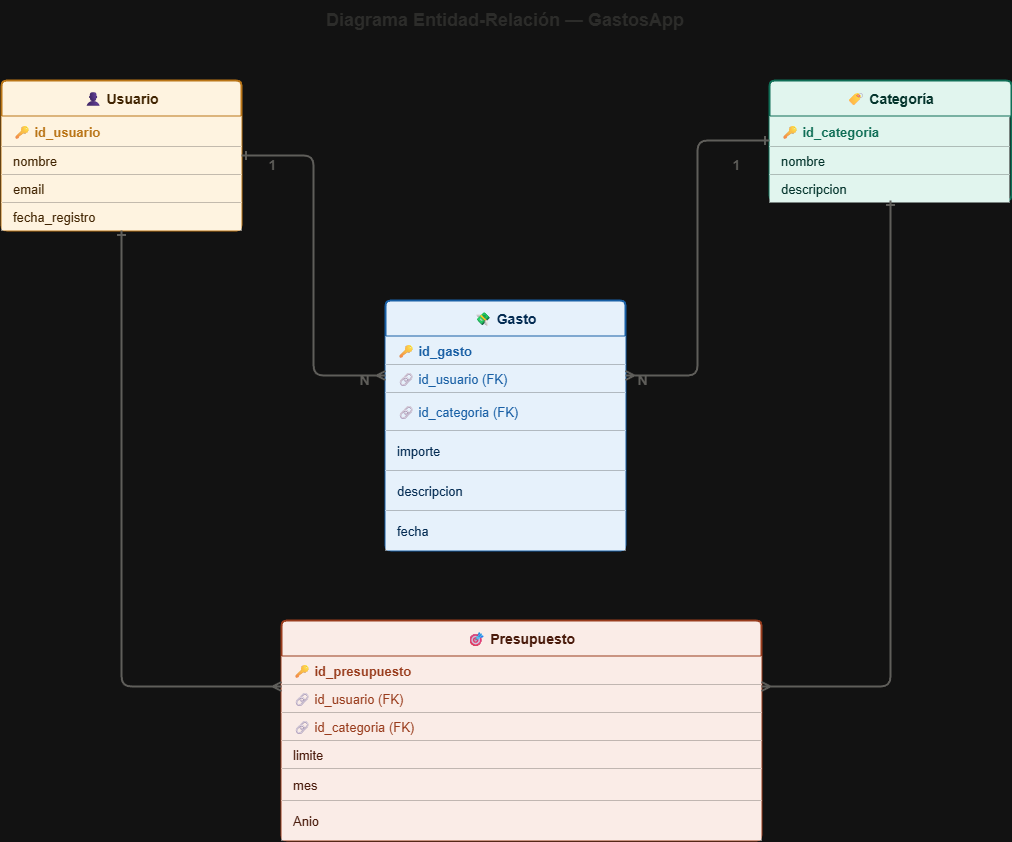

The diagram above was exported from draw.io. Its source (the exported page's mxGraphModel, read from the mxfile embedded in the PNG):
<mxGraphModel dx="1741" dy="852" grid="1" gridSize="10" guides="1" tooltips="1" connect="1" arrows="1" fold="1" page="1" pageScale="1" pageWidth="1169" pageHeight="827" math="0" shadow="0">
  <root>
    <mxCell id="0" />
    <mxCell id="1" parent="0" />
    <mxCell id="title" parent="1" style="text;html=1;strokeColor=none;fillColor=none;align=center;verticalAlign=middle;whiteSpace=wrap;rounded=0;fontSize=18;fontStyle=1;fontColor=#2C2C2A;" value="Diagrama Entidad-Relación — GastosApp" vertex="1">
      <mxGeometry height="40" width="700" x="234" y="20" as="geometry" />
    </mxCell>
    <mxCell id="u0" parent="1" style="swimlane;fontStyle=1;align=center;startSize=36;fillColor=#FEF3E0;strokeColor=#BA7517;fontSize=14;fontColor=#412402;rounded=1;arcSize=5;swimlaneLine=1;strokeWidth=2;" value="👤 Usuario" vertex="1">
      <mxGeometry height="150" width="240" x="80" y="100" as="geometry" />
    </mxCell>
    <mxCell id="u1" parent="u0" style="text;strokeColor=none;fillColor=#FEF3E0;align=left;verticalAlign=middle;spacingLeft=10;fontSize=13;fontStyle=1;fontColor=#BA7517;" value="🔑 id_usuario" vertex="1">
      <mxGeometry height="30" width="240" y="36" as="geometry" />
    </mxCell>
    <mxCell id="u2" parent="u0" style="text;strokeColor=none;fillColor=#FEF3E0;align=left;verticalAlign=middle;spacingLeft=10;fontSize=13;fontColor=#412402;" value="nombre" vertex="1">
      <mxGeometry height="28" width="240" y="66" as="geometry" />
    </mxCell>
    <mxCell id="u3" parent="u0" style="text;strokeColor=none;fillColor=#FEF3E0;align=left;verticalAlign=middle;spacingLeft=10;fontSize=13;fontColor=#412402;" value="email" vertex="1">
      <mxGeometry height="28" width="240" y="94" as="geometry" />
    </mxCell>
    <mxCell id="u4" parent="u0" style="text;strokeColor=none;fillColor=#FEF3E0;align=left;verticalAlign=middle;spacingLeft=10;fontSize=13;fontColor=#412402;" value="fecha_registro" vertex="1">
      <mxGeometry height="28" width="240" y="122" as="geometry" />
    </mxCell>
    <mxCell id="c0" parent="1" style="swimlane;fontStyle=1;align=center;startSize=36;fillColor=#E1F5EE;strokeColor=#0F6E56;fontSize=14;fontColor=#04342C;rounded=1;arcSize=5;swimlaneLine=1;strokeWidth=2;" value="🏷 Categoría" vertex="1">
      <mxGeometry height="120" width="242" x="848" y="100" as="geometry" />
    </mxCell>
    <mxCell id="c1" parent="c0" style="text;strokeColor=none;fillColor=#E1F5EE;align=left;verticalAlign=middle;spacingLeft=10;fontSize=13;fontStyle=1;fontColor=#0F6E56;" value="🔑 id_categoria" vertex="1">
      <mxGeometry height="30" width="240" y="36" as="geometry" />
    </mxCell>
    <mxCell id="c2" parent="c0" style="text;strokeColor=none;fillColor=#E1F5EE;align=left;verticalAlign=middle;spacingLeft=10;fontSize=13;fontColor=#04342C;" value="nombre" vertex="1">
      <mxGeometry height="28" width="240" y="66" as="geometry" />
    </mxCell>
    <mxCell id="c3" parent="c0" style="text;strokeColor=none;fillColor=#E1F5EE;align=left;verticalAlign=middle;spacingLeft=10;fontSize=13;fontColor=#04342C;" value="descripcion" vertex="1">
      <mxGeometry height="28" width="240" y="94" as="geometry" />
    </mxCell>
    <mxCell id="g0" parent="1" style="swimlane;fontStyle=1;align=center;startSize=36;fillColor=#E6F1FB;strokeColor=#185FA5;fontSize=14;fontColor=#042C53;rounded=1;arcSize=5;swimlaneLine=1;strokeWidth=2;" value="💸 Gasto" vertex="1">
      <mxGeometry height="250" width="240" x="464" y="320" as="geometry" />
    </mxCell>
    <mxCell id="g1" parent="g0" style="text;strokeColor=none;fillColor=#E6F1FB;align=left;verticalAlign=middle;spacingLeft=10;fontSize=13;fontStyle=1;fontColor=#185FA5;" value="🔑 id_gasto" vertex="1">
      <mxGeometry height="28" width="240" y="36" as="geometry" />
    </mxCell>
    <mxCell id="g2" parent="g0" style="text;strokeColor=none;fillColor=#E6F1FB;align=left;verticalAlign=middle;spacingLeft=10;fontSize=13;fontColor=#185FA5;" value="🔗 id_usuario (FK)" vertex="1">
      <mxGeometry height="28" width="240" y="64" as="geometry" />
    </mxCell>
    <mxCell id="g3" parent="g0" style="text;strokeColor=none;fillColor=#E6F1FB;align=left;verticalAlign=middle;spacingLeft=10;fontSize=13;fontColor=#185FA5;" value="🔗 id_categoria (FK)" vertex="1">
      <mxGeometry height="38" width="240" y="92" as="geometry" />
    </mxCell>
    <mxCell id="g4" parent="g0" style="text;strokeColor=none;fillColor=#E6F1FB;align=left;verticalAlign=middle;spacingLeft=10;fontSize=13;fontColor=#042C53;" value="importe" vertex="1">
      <mxGeometry height="40" width="240" y="130" as="geometry" />
    </mxCell>
    <mxCell id="g5" parent="g0" style="text;strokeColor=none;fillColor=#E6F1FB;align=left;verticalAlign=middle;spacingLeft=10;fontSize=13;fontColor=#042C53;" value="descripcion" vertex="1">
      <mxGeometry height="40" width="240" y="170" as="geometry" />
    </mxCell>
    <mxCell id="g6" parent="g0" style="text;strokeColor=none;fillColor=#E6F1FB;align=left;verticalAlign=middle;spacingLeft=10;fontSize=13;fontColor=#042C53;" value="fecha" vertex="1">
      <mxGeometry height="40" width="240" y="210" as="geometry" />
    </mxCell>
    <mxCell id="p0" parent="1" style="swimlane;fontStyle=1;align=center;startSize=36;fillColor=#FAECE7;strokeColor=#993C1D;fontSize=14;fontColor=#4A1B0C;rounded=1;arcSize=5;swimlaneLine=1;strokeWidth=2;" value="🎯 Presupuesto" vertex="1">
      <mxGeometry height="220" width="480" x="360" y="640" as="geometry" />
    </mxCell>
    <mxCell id="p1" parent="p0" style="text;strokeColor=none;fillColor=#FAECE7;align=left;verticalAlign=middle;spacingLeft=10;fontSize=13;fontStyle=1;fontColor=#993C1D;" value="🔑 id_presupuesto" vertex="1">
      <mxGeometry height="28" width="480" y="36" as="geometry" />
    </mxCell>
    <mxCell id="p2" parent="p0" style="text;strokeColor=none;fillColor=#FAECE7;align=left;verticalAlign=middle;spacingLeft=10;fontSize=13;fontColor=#993C1D;" value="🔗 id_usuario (FK)" vertex="1">
      <mxGeometry height="28" width="480" y="64" as="geometry" />
    </mxCell>
    <mxCell id="p3" parent="p0" style="text;strokeColor=none;fillColor=#FAECE7;align=left;verticalAlign=middle;spacingLeft=10;fontSize=13;fontColor=#993C1D;" value="🔗 id_categoria (FK)" vertex="1">
      <mxGeometry height="28" width="480" y="92" as="geometry" />
    </mxCell>
    <mxCell id="p4" parent="p0" style="text;strokeColor=none;fillColor=#FAECE7;align=left;verticalAlign=middle;spacingLeft=10;fontSize=13;fontColor=#4A1B0C;" value="limite" vertex="1">
      <mxGeometry height="28" width="480" y="120" as="geometry" />
    </mxCell>
    <mxCell id="p5" parent="p0" style="text;strokeColor=none;fillColor=#FAECE7;align=left;verticalAlign=middle;spacingLeft=10;fontSize=13;fontColor=#4A1B0C;" value="mes" vertex="1">
      <mxGeometry height="32" width="480" y="148" as="geometry" />
    </mxCell>
    <mxCell id="pBjogbI9uj8y2f2vs8WS-5" parent="p0" style="text;strokeColor=none;fillColor=#FAECE7;align=left;verticalAlign=middle;spacingLeft=10;fontSize=13;fontColor=#4A1B0C;" value="Anio" vertex="1">
      <mxGeometry height="40" width="480" y="180" as="geometry" />
    </mxCell>
    <mxCell id="rel_ug" edge="1" parent="1" source="u0" style="edgeStyle=orthogonalEdgeStyle;rounded=1;orthogonalLoop=1;jettySize=auto;exitX=1;exitY=0.5;exitDx=0;exitDy=0;entryX=0;entryY=0.3;entryDx=0;entryDy=0;strokeColor=#5F5E5A;strokeWidth=2;endArrow=ERmany;endFill=0;startArrow=ERone;startFill=0;" target="g0" value="">
      <mxGeometry relative="1" as="geometry" />
    </mxCell>
    <mxCell id="rel_cg" edge="1" parent="1" source="c0" style="edgeStyle=orthogonalEdgeStyle;rounded=1;orthogonalLoop=1;jettySize=auto;exitX=0;exitY=0.5;exitDx=0;exitDy=0;entryX=1;entryY=0.3;entryDx=0;entryDy=0;strokeColor=#5F5E5A;strokeWidth=2;endArrow=ERmany;endFill=0;startArrow=ERone;startFill=0;" target="g0" value="">
      <mxGeometry relative="1" as="geometry" />
    </mxCell>
    <mxCell id="rel_up" edge="1" parent="1" source="u0" style="edgeStyle=orthogonalEdgeStyle;rounded=1;orthogonalLoop=1;jettySize=auto;exitX=0.5;exitY=1;exitDx=0;exitDy=0;entryX=0;entryY=0.3;entryDx=0;entryDy=0;strokeColor=#5F5E5A;strokeWidth=2;endArrow=ERmany;endFill=0;startArrow=ERone;startFill=0;" target="p0" value="">
      <mxGeometry relative="1" as="geometry" />
    </mxCell>
    <mxCell id="rel_cp" edge="1" parent="1" source="c0" style="edgeStyle=orthogonalEdgeStyle;rounded=1;orthogonalLoop=1;jettySize=auto;exitX=0.5;exitY=1;exitDx=0;exitDy=0;entryX=1;entryY=0.3;entryDx=0;entryDy=0;strokeColor=#5F5E5A;strokeWidth=2;endArrow=ERmany;endFill=0;startArrow=ERone;startFill=0;" target="p0" value="">
      <mxGeometry relative="1" as="geometry" />
    </mxCell>
    <mxCell id="lug1" parent="1" style="text;html=1;strokeColor=none;fillColor=none;align=center;verticalAlign=middle;fontSize=14;fontStyle=1;fontColor=#5F5E5A;" value="1" vertex="1">
      <mxGeometry height="30" width="30" x="336" y="170" as="geometry" />
    </mxCell>
    <mxCell id="lugN" parent="1" style="text;html=1;strokeColor=none;fillColor=none;align=center;verticalAlign=middle;fontSize=14;fontStyle=1;fontColor=#5F5E5A;" value="N" vertex="1">
      <mxGeometry height="30" width="30" x="428" y="385" as="geometry" />
    </mxCell>
    <mxCell id="lcg1" parent="1" style="text;html=1;strokeColor=none;fillColor=none;align=center;verticalAlign=middle;fontSize=14;fontStyle=1;fontColor=#5F5E5A;" value="1" vertex="1">
      <mxGeometry height="30" width="30" x="800" y="170" as="geometry" />
    </mxCell>
    <mxCell id="lcgN" parent="1" style="text;html=1;strokeColor=none;fillColor=none;align=center;verticalAlign=middle;fontSize=14;fontStyle=1;fontColor=#5F5E5A;" value="N" vertex="1">
      <mxGeometry height="30" width="30" x="706" y="385" as="geometry" />
    </mxCell>
  </root>
</mxGraphModel>